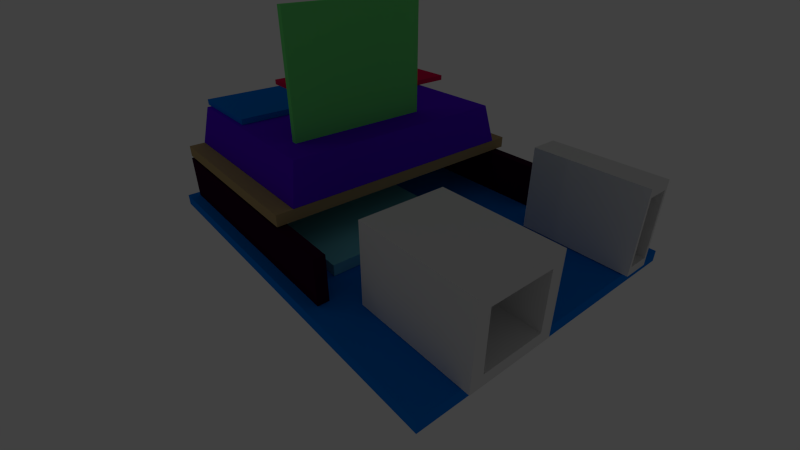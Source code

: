 # Source: Arduino.blend  (saved by Blender 2.69.0; exported with 4.5.12 LTS)
import bpy
from mathutils import Matrix  # noqa: F401  (used for matrix-valued properties, if any)

bpy.ops.wm.read_factory_settings(use_empty=True)
scene = bpy.context.scene
scene.name = 'Scene'

# ---- collections
col_collection_1 = bpy.data.collections.new('Collection 1'); scene.collection.children.link(col_collection_1)

# ---- materials (node trees are filled in below, after node groups)
mat_shifter = bpy.data.materials.new('Shifter')
mat_shifter.alpha_threshold = 0.0
mat_shifter.use_transparent_shadow = False
mat_shifter.diffuse_color = (0.161, 0.8, 0.1975, 1.0)
mat_shifter.roughness = 0.5
mat_shifter.specular_intensity = 0.2878
mat_shifter.line_color = (0.0, 0.0, 0.0, 1.0)
mat_pcb = bpy.data.materials.new('PCB')
mat_pcb.alpha_threshold = 0.0
mat_pcb.use_transparent_shadow = False
mat_pcb.diffuse_color = (0.0, 0.207, 0.8, 1.0)
mat_pcb.roughness = 0.5
mat_pcb.specular_intensity = 0.0
mat_pcb.line_color = (0.0, 0.0, 0.0, 1.0)
mat_accel = bpy.data.materials.new('Accel')
mat_accel.alpha_threshold = 0.0
mat_accel.use_transparent_shadow = False
mat_accel.diffuse_color = (0.8, 0.006067, 0.08771, 1.0)
mat_accel.roughness = 0.5
mat_accel.line_color = (0.0, 0.0, 0.0, 1.0)
mat_breadboard = bpy.data.materials.new('Breadboard')
mat_breadboard.alpha_threshold = 0.0
mat_breadboard.use_transparent_shadow = False
mat_breadboard.diffuse_color = (0.1105, 0.005709, 0.8, 1.0)
mat_breadboard.roughness = 0.5
mat_breadboard.specular_intensity = 0.402
mat_breadboard.line_color = (0.0, 0.0, 0.0, 1.0)
mat_protopcb = bpy.data.materials.new('ProtoPCB')
mat_protopcb.alpha_threshold = 0.0
mat_protopcb.use_transparent_shadow = False
mat_protopcb.diffuse_color = (0.4672, 0.3385, 0.1595, 1.0)
mat_protopcb.roughness = 0.5
mat_protopcb.specular_intensity = 0.1939
mat_protopcb.line_color = (0.0, 0.0, 0.0, 1.0)
mat_yun = bpy.data.materials.new('Yun')
mat_yun.alpha_threshold = 0.0
mat_yun.use_transparent_shadow = False
mat_yun.diffuse_color = (0.1972, 0.6664, 0.8, 1.0)
mat_yun.roughness = 0.5
mat_yun.specular_intensity = 0.2429
mat_yun.line_color = (0.0, 0.0, 0.0, 1.0)
mat_metal = bpy.data.materials.new('Metal')
mat_metal.alpha_threshold = 0.0
mat_metal.use_transparent_shadow = False
mat_metal.roughness = 0.5
mat_metal.line_color = (0.0, 0.0, 0.0, 1.0)
mat_connector = bpy.data.materials.new('Connector')
mat_connector.alpha_threshold = 0.0
mat_connector.use_transparent_shadow = False
mat_connector.diffuse_color = (0.03106, 0.0, 0.02169, 1.0)
mat_connector.roughness = 0.5
mat_connector.specular_intensity = 0.07755
mat_connector.line_color = (0.0, 0.0, 0.0, 1.0)

# ---- material node trees

# ---- world
world_world = bpy.data.worlds.new('World'); scene.world = world_world
world_world.color = (0.05088, 0.05088, 0.05088)
world_world.use_sun_shadow = False
world_world.sun_shadow_jitter_overblur = 0.0
world_world.cycles.sampling_method = 'MANUAL'
world_world.cycles.sample_map_resolution = 256

# ---- cameras
cam_camera = bpy.data.cameras.new('Camera')
cam_camera.clip_end = 2000.0
cam_camera.lens = 20.0
cam_camera.sensor_width = 32.0
cam_camera.sensor_height = 18.0
cam_camera.ortho_scale = 7.314
cam_camera.dof.focus_distance = 0.0
cam_camera.dof.aperture_fstop = 128.0

# ---- lights
light_lamp = bpy.data.lights.new('Lamp', 'SPOT')
light_lamp.transmission_factor = 0.0
light_lamp.cutoff_distance = 30.0
light_lamp.energy = 1000.0
light_lamp.shadow_buffer_clip_start = 1.001
light_lamp.shadow_soft_size = 0.1
light_lamp.shadow_maximum_resolution = 0.006
light_lamp.use_absolute_resolution = True
light_lamp.spot_size = 1.309
light_lamp.cycles.use_multiple_importance_sampling = False

# ---- meshes
me_cube_011 = bpy.data.meshes.new('Cube.011')
me_cube_011.from_pydata([(-1.0, -1.0, -1.0), (-1.0, 1.0, -1.0), (1.0, 1.0, -1.0), (1.0, -1.0, -1.0), (-1.0, -1.0, 1.0), (-1.0, 1.0, 1.0), (1.0, 1.0, 1.0), (1.0, -1.0, 1.0)], [], [(4, 5, 1, 0), (5, 6, 2, 1), (6, 7, 3, 2), (7, 4, 0, 3), (0, 1, 2, 3), (7, 6, 5, 4)])
me_cube_011.materials.append(mat_shifter)
me_cube_011.use_remesh_preserve_volume = False
me_cube_011.use_remesh_preserve_attributes = False
me_cube_011.use_mirror_vertex_groups = False
me_cube_011.update()
me_cube_010 = bpy.data.meshes.new('Cube.010')
me_cube_010.from_pydata([(-1.0, -1.0, -1.0), (-1.0, 1.0, -1.0), (1.0, 1.0, -1.0), (1.0, -1.0, -1.0), (-1.0, -1.0, 1.0), (-1.0, 1.0, 1.0), (1.0, 1.0, 1.0), (1.0, -1.0, 1.0)], [], [(4, 5, 1, 0), (5, 6, 2, 1), (6, 7, 3, 2), (7, 4, 0, 3), (0, 1, 2, 3), (7, 6, 5, 4)])
me_cube_010.materials.append(mat_pcb)
me_cube_010.use_remesh_preserve_volume = False
me_cube_010.use_remesh_preserve_attributes = False
me_cube_010.use_mirror_vertex_groups = False
me_cube_010.update()
me_cube_009 = bpy.data.meshes.new('Cube.009')
me_cube_009.from_pydata([(-1.0, -1.0, -1.0), (-1.0, 1.0, -1.0), (1.0, 1.0, -1.0), (1.0, -1.0, -1.0), (-1.0, -1.0, 1.0), (-1.0, 1.0, 1.0), (1.0, 1.0, 1.0), (1.0, -1.0, 1.0)], [], [(4, 5, 1, 0), (5, 6, 2, 1), (6, 7, 3, 2), (7, 4, 0, 3), (0, 1, 2, 3), (7, 6, 5, 4)])
me_cube_009.materials.append(mat_accel)
me_cube_009.use_remesh_preserve_volume = False
me_cube_009.use_remesh_preserve_attributes = False
me_cube_009.use_mirror_vertex_groups = False
me_cube_009.update()
me_cube_008 = bpy.data.meshes.new('Cube.008')
me_cube_008.from_pydata([(-1.0, -1.0, -1.0), (-1.0, 1.0, -1.0), (1.0, 1.0, -1.0), (1.0, -1.0, -1.0), (-0.9318, -0.9318, 1.0), (-0.9318, 0.9318, 1.0), (0.9318, 0.9318, 1.0), (0.9318, -0.9318, 1.0)], [], [(4, 5, 1, 0), (5, 6, 2, 1), (6, 7, 3, 2), (7, 4, 0, 3), (0, 1, 2, 3), (7, 6, 5, 4)])
me_cube_008.materials.append(mat_breadboard)
me_cube_008.use_remesh_preserve_volume = False
me_cube_008.use_remesh_preserve_attributes = False
me_cube_008.use_mirror_vertex_groups = False
me_cube_008.update()
me_cube_007 = bpy.data.meshes.new('Cube.007')
me_cube_007.from_pydata([(-1.0, -1.0, -1.0), (-1.0, 1.0, -1.0), (1.0, 1.0, -1.0), (1.0, -1.0, -1.0), (-1.0, -1.0, 1.0), (-1.0, 1.0, 1.0), (1.0, 1.0, 1.0), (1.0, -1.0, 1.0)], [], [(4, 5, 1, 0), (5, 6, 2, 1), (6, 7, 3, 2), (7, 4, 0, 3), (0, 1, 2, 3), (7, 6, 5, 4)])
me_cube_007.materials.append(mat_protopcb)
me_cube_007.use_remesh_preserve_volume = False
me_cube_007.use_remesh_preserve_attributes = False
me_cube_007.use_mirror_vertex_groups = False
me_cube_007.update()
me_cube_006 = bpy.data.meshes.new('Cube.006')
me_cube_006.from_pydata([(-1.0, -1.0, -1.0), (-1.0, 1.0, -1.0), (1.0, 1.0, -1.0), (1.0, -1.0, -1.0), (-1.0, -1.0, 1.0), (-1.0, 1.0, 1.0), (1.0, 1.0, 1.0), (1.0, -1.0, 1.0)], [], [(4, 5, 1, 0), (5, 6, 2, 1), (6, 7, 3, 2), (7, 4, 0, 3), (0, 1, 2, 3), (7, 6, 5, 4)])
me_cube_006.materials.append(mat_yun)
me_cube_006.use_remesh_preserve_volume = False
me_cube_006.use_remesh_preserve_attributes = False
me_cube_006.use_mirror_vertex_groups = False
me_cube_006.update()
me_cube_005 = bpy.data.meshes.new('Cube.005')
me_cube_005.from_pydata([(-1.0, -1.0, -1.0), (-1.0, 1.0, -1.0), (1.0, 1.0, -1.0), (1.0, -1.0, -1.0), (-1.0, -1.0, 1.0), (-1.0, 1.0, 1.0), (1.0, 1.0, 1.0), (1.0, -1.0, 1.0), (1.0, 1.0, -1.0), (1.0, -1.0, -1.0), (1.0, 1.0, 1.0), (1.0, -1.0, 1.0), (1.0, 0.7918, -0.7918), (1.0, -0.7918, -0.7918), (1.0, 0.7918, 0.7918), (1.0, -0.7918, 0.7918), (-0.3339, 0.7918, -0.7918), (-0.3339, -0.7918, -0.7918), (-0.3339, 0.7918, 0.7918), (-0.3339, -0.7918, 0.7918)], [], [(4, 5, 1, 0), (5, 6, 2, 1), (3, 2, 8, 9), (7, 4, 0, 3), (0, 1, 2, 3), (7, 6, 5, 4), (9, 8, 12, 13), (7, 3, 9, 11), (6, 7, 11, 10), (2, 6, 10, 8), (13, 12, 16, 17), (11, 9, 13, 15), (10, 11, 15, 14), (8, 10, 14, 12), (18, 19, 17, 16), (15, 13, 17, 19), (14, 15, 19, 18), (12, 14, 18, 16)])
me_cube_005.materials.append(mat_metal)
me_cube_005.use_remesh_preserve_volume = False
me_cube_005.use_remesh_preserve_attributes = False
me_cube_005.use_mirror_vertex_groups = False
me_cube_005.update()
me_cube_004 = bpy.data.meshes.new('Cube.004')
me_cube_004.from_pydata([(-1.0, -1.0, -1.0), (-1.0, 1.0, -1.0), (1.0, 1.0, -1.0), (1.0, -1.0, -1.0), (-1.0, -1.0, 1.0), (-1.0, 1.0, 1.0), (1.0, 1.0, 1.0), (1.0, -1.0, 1.0)], [], [(4, 5, 1, 0), (5, 6, 2, 1), (6, 7, 3, 2), (7, 4, 0, 3), (0, 1, 2, 3), (7, 6, 5, 4)])
me_cube_004.materials.append(mat_connector)
me_cube_004.use_remesh_preserve_volume = False
me_cube_004.use_remesh_preserve_attributes = False
me_cube_004.use_mirror_vertex_groups = False
me_cube_004.update()
me_cube_003 = bpy.data.meshes.new('Cube.003')
me_cube_003.from_pydata([(-1.0, -1.0, -1.0), (-1.0, 1.0, -1.0), (1.0, 1.0, -1.0), (1.0, -1.0, -1.0), (-1.0, -1.0, 1.0), (-1.0, 1.0, 1.0), (1.0, 1.0, 1.0), (1.0, -1.0, 1.0)], [], [(4, 5, 1, 0), (5, 6, 2, 1), (6, 7, 3, 2), (7, 4, 0, 3), (0, 1, 2, 3), (7, 6, 5, 4)])
me_cube_003.materials.append(mat_connector)
me_cube_003.use_remesh_preserve_volume = False
me_cube_003.use_remesh_preserve_attributes = False
me_cube_003.use_mirror_vertex_groups = False
me_cube_003.update()
me_cube_002 = bpy.data.meshes.new('Cube.002')
me_cube_002.from_pydata([(-1.0, -1.0, -1.0), (-1.0, 1.0, -1.0), (1.0, 1.0, -1.0), (1.0, -1.0, -1.0), (-1.0, -1.0, 1.0), (-1.0, 1.0, 1.0), (1.0, 1.0, 1.0), (1.0, -1.0, 1.0), (1.0, 1.0, -1.0), (1.0, -1.0, -1.0), (1.0, 1.0, 1.0), (1.0, -1.0, 1.0), (1.0, 1.0, -1.0), (1.0, -1.0, -1.0), (1.0, 1.0, 1.0), (1.0, -1.0, 1.0), (1.0, 1.0, -1.0), (1.0, -1.0, -1.0), (1.0, 1.0, 1.0), (1.0, -1.0, 1.0), (1.0, 1.0, -1.0), (1.0, -1.0, -1.0), (1.0, 1.0, 1.0), (1.0, -1.0, 1.0), (1.0, 1.0, -1.0), (1.0, -1.0, -1.0), (1.0, 1.0, 1.0), (1.0, -1.0, 1.0), (1.0, 1.0, -1.0), (1.0, -1.0, -1.0), (1.0, 1.0, 1.0), (1.0, -1.0, 1.0), (1.0, 0.7166, -0.7166), (1.0, -0.7166, -0.7166), (1.0, 0.7166, 0.7166), (1.0, -0.7166, 0.7166), (-0.1816, 0.7166, -0.7166), (-0.1816, -0.7166, -0.7166), (-0.1816, 0.7166, 0.7166), (-0.1816, -0.7166, 0.7166)], [], [(4, 5, 1, 0), (5, 6, 2, 1), (3, 2, 8, 9), (7, 4, 0, 3), (0, 1, 2, 3), (7, 6, 5, 4), (9, 8, 12, 13), (7, 3, 9, 11), (6, 7, 11, 10), (2, 6, 10, 8), (13, 12, 16, 17), (11, 9, 13, 15), (10, 11, 15, 14), (8, 10, 14, 12), (17, 16, 20, 21), (15, 13, 17, 19), (14, 15, 19, 18), (12, 14, 18, 16), (21, 20, 24, 25), (19, 17, 21, 23), (18, 19, 23, 22), (16, 18, 22, 20), (25, 24, 28, 29), (23, 21, 25, 27), (22, 23, 27, 26), (20, 22, 26, 24), (29, 28, 32, 33), (27, 25, 29, 31), (26, 27, 31, 30), (24, 26, 30, 28), (33, 32, 36, 37), (31, 29, 33, 35), (30, 31, 35, 34), (28, 30, 34, 32), (38, 39, 37, 36), (35, 33, 37, 39), (34, 35, 39, 38), (32, 34, 38, 36)])
me_cube_002.materials.append(mat_metal)
me_cube_002.use_remesh_preserve_volume = False
me_cube_002.use_remesh_preserve_attributes = False
me_cube_002.use_mirror_vertex_groups = False
me_cube_002.update()
me_cube_001 = bpy.data.meshes.new('Cube.001')
me_cube_001.from_pydata([(-1.0, -1.0, -1.0), (-1.0, 1.0, -1.0), (1.0, 1.0, -1.0), (1.0, -1.0, -1.0), (-1.0, -1.0, 1.0), (-1.0, 1.0, 1.0), (1.0, 1.0, 1.0), (1.0, -1.0, 1.0)], [], [(4, 5, 1, 0), (5, 6, 2, 1), (6, 7, 3, 2), (7, 4, 0, 3), (0, 1, 2, 3), (7, 6, 5, 4)])
me_cube_001.materials.append(mat_pcb)
me_cube_001.use_remesh_preserve_volume = False
me_cube_001.use_remesh_preserve_attributes = False
me_cube_001.use_mirror_vertex_groups = False
me_cube_001.update()

# ---- objects
ob_shifter = bpy.data.objects.new('Shifter', me_cube_011)
ob_compass = bpy.data.objects.new('Compass', me_cube_010)
ob_accel = bpy.data.objects.new('Accel', me_cube_009)
ob_cube = bpy.data.objects.new('Cube', me_cube_008)
ob_protopcb = bpy.data.objects.new('ProtoPCB', me_cube_007)
ob_yun = bpy.data.objects.new('Yun', me_cube_006)
ob_usb = bpy.data.objects.new('USB', me_cube_005)
ob_connector2 = bpy.data.objects.new('Connector2', me_cube_004)
ob_connector1 = bpy.data.objects.new('Connector1', me_cube_003)
ob_network = bpy.data.objects.new('Network', me_cube_002)
ob_pcb = bpy.data.objects.new('PCB', me_cube_001)
ob_camera = bpy.data.objects.new('Camera', cam_camera)
ob_lamp = bpy.data.objects.new('Lamp', light_lamp)

# ---- transforms, parenting, visibility, modifiers, constraints
ob_shifter.location = (-5.955, -4.033, 28.42)
ob_shifter.scale = (0.5, 12.5, 10.0)
ob_shifter.lineart.crease_threshold = 0.0
ob_compass.location = (-26.27, -11.85, 19.0)
ob_compass.scale = (7.5, 7.5, 0.5)
ob_compass.lineart.crease_threshold = 0.0
ob_accel.location = (-28.75, 12.29, 19.0)
ob_accel.scale = (10.0, 15.0, 0.5)
ob_accel.lineart.crease_threshold = 0.0
ob_cube.location = (-16.21, 0.4116, 14.96)
ob_cube.scale = (17.5, 22.0, 3.5)
ob_cube.lineart.crease_threshold = 0.0
ob_protopcb.location = (-16.22, 0.5094, 10.4)
ob_protopcb.scale = (17.5, 25.0, 1.0)
ob_protopcb.lineart.crease_threshold = 0.0
ob_yun.location = (-10.61, -6.306, 2.067)
ob_yun.scale = (17.5, 12.5, 1.0)
ob_yun.lineart.crease_threshold = 0.0
ob_usb.location = (25.84, 18.31, 8.679)
ob_usb.scale = (10.0, 2.5, 7.5)
ob_usb.lineart.crease_threshold = 0.0
ob_connector2.location = (-11.02, 23.49, 5.064)
ob_connector2.scale = (22.5, 1.0, 4.0)
ob_connector2.lineart.crease_threshold = 0.0
ob_connector1.location = (-11.02, -23.63, 5.064)
ob_connector1.scale = (22.5, 1.0, 4.0)
ob_connector1.lineart.crease_threshold = 0.0
ob_network.location = (25.71, -11.98, 8.077)
ob_network.scale = (10.5, 7.5, 7.0)
ob_network.lineart.crease_threshold = 0.0
ob_pcb.location = (0.0, 0.0, 0.0)
ob_pcb.scale = (35.0, 26.5, 1.0)
ob_pcb.lineart.crease_threshold = 0.0
ob_camera.location = (61.59, -50.71, 47.26)
ob_camera.rotation_euler = (1.036, 8.589e-08, 0.882)
ob_camera.scale = (1.0, 1.0, 1.0)
ob_camera.lock_rotations_4d = False
ob_camera.empty_display_type = 'ARROWS'
ob_camera.color = (0.0, 0.0, 0.0, 0.0)
ob_camera.display_type = 'WIRE'
ob_camera.lineart.crease_threshold = 0.0
ob_lamp.location = (-42.64, -60.06, 55.06)
ob_lamp.rotation_euler = (0.8652, -0.266, 5.94)
ob_lamp.lock_rotations_4d = False
ob_lamp.empty_display_type = 'ARROWS'
ob_lamp.color = (0.0, 0.0, 0.0, 0.0)
ob_lamp.lineart.crease_threshold = 0.0

# ---- collection membership
col_collection_1.objects.link(ob_shifter)
col_collection_1.objects.link(ob_compass)
col_collection_1.objects.link(ob_accel)
col_collection_1.objects.link(ob_cube)
col_collection_1.objects.link(ob_protopcb)
col_collection_1.objects.link(ob_yun)
col_collection_1.objects.link(ob_usb)
col_collection_1.objects.link(ob_connector2)
col_collection_1.objects.link(ob_connector1)
col_collection_1.objects.link(ob_network)
col_collection_1.objects.link(ob_pcb)
col_collection_1.objects.link(ob_camera)
col_collection_1.objects.link(ob_lamp)

# ---- scene / render settings (as saved in the file)
scene.camera = ob_camera
scene.frame_start = 1; scene.frame_end = 250; scene.frame_set(1)
scene.render.engine = 'BLENDER_EEVEE_NEXT'
scene.render.image_settings.compression = 90
scene.render.resolution_percentage = 50
scene.render.dither_intensity = 0.0
scene.cycles.use_denoising = False
scene.cycles.samples = 10
scene.cycles.sampling_pattern = 'TABULATED_SOBOL'
scene.cycles.light_sampling_threshold = 0.0
scene.cycles.use_adaptive_sampling = False
scene.cycles.use_light_tree = False
scene.cycles.blur_glossy = 0.0
scene.cycles.volume_bounces = 1
scene.cycles.pixel_filter_type = 'GAUSSIAN'
scene.cycles.sample_clamp_indirect = 0.0
scene.view_settings.view_transform = 'Standard'
bpy.context.view_layer.update()
